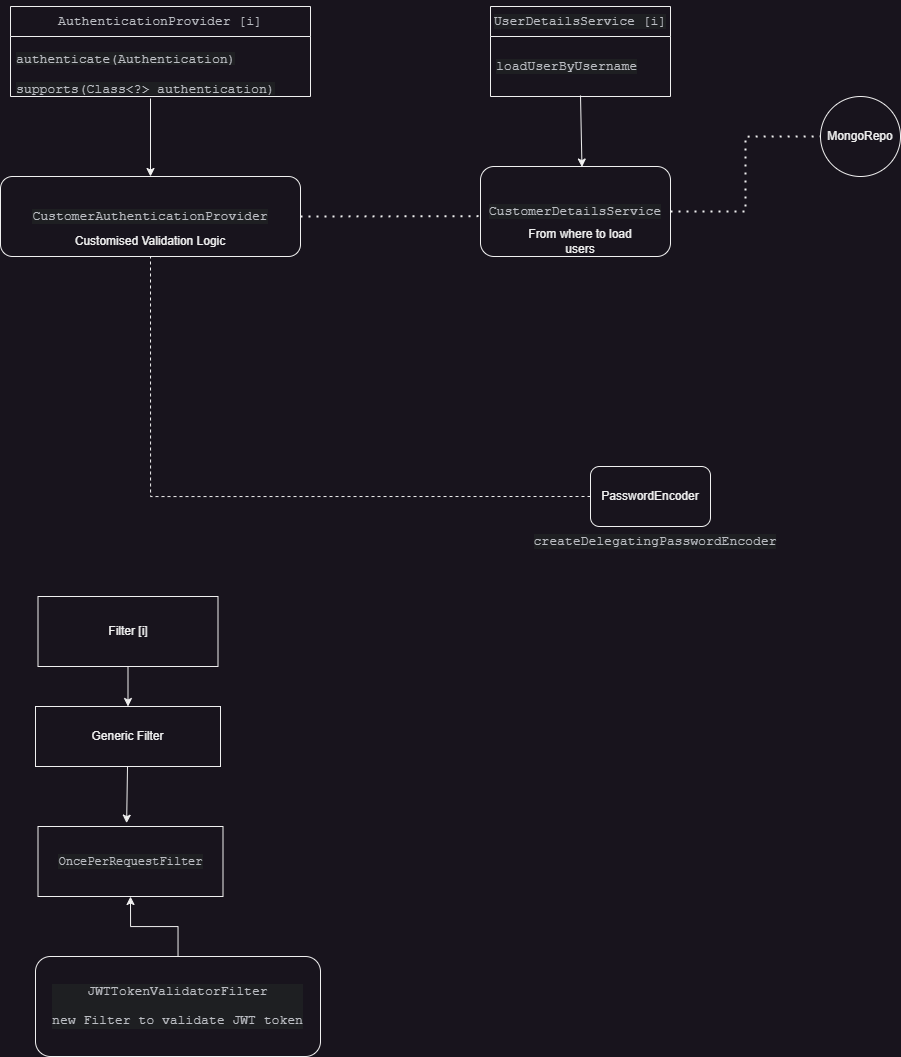

The diagram above was exported from draw.io. Its source (the exported page's mxGraphModel, read from the mxfile embedded in the PNG):
<mxGraphModel dx="2083" dy="1383" grid="1" gridSize="10" guides="1" tooltips="1" connect="1" arrows="1" fold="1" page="1" pageScale="1" pageWidth="850" pageHeight="1100" math="0" shadow="0">
  <root>
    <mxCell id="0" />
    <mxCell id="1" parent="0" />
    <mxCell id="CEF8BtnaU3x2C7WkTccG-1" value="PasswordEncoder" style="rounded=1;whiteSpace=wrap;html=1;" vertex="1" parent="1">
      <mxGeometry x="600" y="490" width="120" height="60" as="geometry" />
    </mxCell>
    <mxCell id="CEF8BtnaU3x2C7WkTccG-2" value="&lt;div style=&quot;background-color:#1e1f22;color:#bcbec4&quot;&gt;&lt;pre style=&quot;font-family:'JetBrains Mono',monospace;font-size:9.8pt;&quot;&gt;createDelegatingPasswordEncoder&lt;/pre&gt;&lt;/div&gt;" style="text;html=1;strokeColor=none;fillColor=none;align=center;verticalAlign=middle;whiteSpace=wrap;rounded=0;" vertex="1" parent="1">
      <mxGeometry x="600" y="550" width="130" height="30" as="geometry" />
    </mxCell>
    <mxCell id="CEF8BtnaU3x2C7WkTccG-4" value="&lt;pre style=&quot;color: rgb(188, 190, 196); font-family: &amp;quot;JetBrains Mono&amp;quot;, monospace; font-size: 9.8pt;&quot;&gt;AuthenticationProvider [i]&lt;/pre&gt;" style="swimlane;fontStyle=0;childLayout=stackLayout;horizontal=1;startSize=30;horizontalStack=0;resizeParent=1;resizeParentMax=0;resizeLast=0;collapsible=1;marginBottom=0;whiteSpace=wrap;html=1;" vertex="1" parent="1">
      <mxGeometry x="20" y="30" width="300" height="90" as="geometry" />
    </mxCell>
    <mxCell id="CEF8BtnaU3x2C7WkTccG-5" value="&lt;pre style=&quot;color: rgb(188, 190, 196); text-align: center; font-family: &amp;quot;JetBrains Mono&amp;quot;, monospace; font-size: 9.8pt;&quot;&gt;&lt;div style=&quot;background-color: rgb(30, 31, 34);&quot;&gt;&lt;pre style=&quot;font-family:'JetBrains Mono',monospace;font-size:9.8pt;&quot;&gt;authenticate(Authentication)&lt;/pre&gt;&lt;/div&gt;&lt;/pre&gt;" style="text;strokeColor=none;fillColor=none;align=left;verticalAlign=middle;spacingLeft=4;spacingRight=4;overflow=hidden;points=[[0,0.5],[1,0.5]];portConstraint=eastwest;rotatable=0;whiteSpace=wrap;html=1;" vertex="1" parent="CEF8BtnaU3x2C7WkTccG-4">
      <mxGeometry y="30" width="300" height="30" as="geometry" />
    </mxCell>
    <mxCell id="CEF8BtnaU3x2C7WkTccG-6" value="&lt;pre style=&quot;color: rgb(188, 190, 196); text-align: center; font-family: &amp;quot;JetBrains Mono&amp;quot;, monospace; font-size: 9.8pt;&quot;&gt;&lt;div style=&quot;background-color: rgb(30, 31, 34);&quot;&gt;&lt;pre style=&quot;font-family:'JetBrains Mono',monospace;font-size:9.8pt;&quot;&gt;supports(Class&amp;lt;?&amp;gt; authentication)&lt;/pre&gt;&lt;/div&gt;&lt;/pre&gt;" style="text;strokeColor=none;fillColor=none;align=left;verticalAlign=middle;spacingLeft=4;spacingRight=4;overflow=hidden;points=[[0,0.5],[1,0.5]];portConstraint=eastwest;rotatable=0;whiteSpace=wrap;html=1;" vertex="1" parent="CEF8BtnaU3x2C7WkTccG-4">
      <mxGeometry y="60" width="300" height="30" as="geometry" />
    </mxCell>
    <mxCell id="CEF8BtnaU3x2C7WkTccG-9" value="&lt;div style=&quot;background-color:#1e1f22;color:#bcbec4&quot;&gt;&lt;pre style=&quot;font-family:'JetBrains Mono',monospace;font-size:9.8pt;&quot;&gt;CustomerAuthenticationProvider&lt;/pre&gt;&lt;/div&gt;" style="rounded=1;whiteSpace=wrap;html=1;" vertex="1" parent="1">
      <mxGeometry x="10" y="200" width="300" height="80" as="geometry" />
    </mxCell>
    <mxCell id="CEF8BtnaU3x2C7WkTccG-10" value="" style="endArrow=classic;html=1;rounded=0;entryX=0.5;entryY=0;entryDx=0;entryDy=0;" edge="1" parent="1" target="CEF8BtnaU3x2C7WkTccG-9">
      <mxGeometry width="50" height="50" relative="1" as="geometry">
        <mxPoint x="160" y="122" as="sourcePoint" />
        <mxPoint x="400" y="330" as="targetPoint" />
      </mxGeometry>
    </mxCell>
    <mxCell id="CEF8BtnaU3x2C7WkTccG-11" value="Customised Validation Logic" style="text;html=1;strokeColor=none;fillColor=none;align=center;verticalAlign=middle;whiteSpace=wrap;rounded=0;" vertex="1" parent="1">
      <mxGeometry x="45" y="250" width="230" height="30" as="geometry" />
    </mxCell>
    <mxCell id="CEF8BtnaU3x2C7WkTccG-12" value="" style="endArrow=none;dashed=1;html=1;rounded=0;entryX=0.5;entryY=1;entryDx=0;entryDy=0;exitX=0;exitY=0.5;exitDx=0;exitDy=0;edgeStyle=orthogonalEdgeStyle;" edge="1" parent="1" source="CEF8BtnaU3x2C7WkTccG-1" target="CEF8BtnaU3x2C7WkTccG-11">
      <mxGeometry width="50" height="50" relative="1" as="geometry">
        <mxPoint x="350" y="380" as="sourcePoint" />
        <mxPoint x="400" y="330" as="targetPoint" />
      </mxGeometry>
    </mxCell>
    <mxCell id="CEF8BtnaU3x2C7WkTccG-13" value="&lt;div style=&quot;background-color:#1e1f22;color:#bcbec4&quot;&gt;&lt;pre style=&quot;font-family:'JetBrains Mono',monospace;font-size:9.8pt;&quot;&gt;UserDetailsService [i]&lt;/pre&gt;&lt;/div&gt;" style="swimlane;fontStyle=0;childLayout=stackLayout;horizontal=1;startSize=30;horizontalStack=0;resizeParent=1;resizeParentMax=0;resizeLast=0;collapsible=1;marginBottom=0;whiteSpace=wrap;html=1;" vertex="1" parent="1">
      <mxGeometry x="500" y="30" width="180" height="90" as="geometry" />
    </mxCell>
    <mxCell id="CEF8BtnaU3x2C7WkTccG-14" value="&lt;div style=&quot;background-color:#1e1f22;color:#bcbec4&quot;&gt;&lt;pre style=&quot;font-family:'JetBrains Mono',monospace;font-size:9.8pt;&quot;&gt;loadUserByUsername&lt;/pre&gt;&lt;/div&gt;" style="text;strokeColor=none;fillColor=none;align=left;verticalAlign=middle;spacingLeft=4;spacingRight=4;overflow=hidden;points=[[0,0.5],[1,0.5]];portConstraint=eastwest;rotatable=0;whiteSpace=wrap;html=1;" vertex="1" parent="CEF8BtnaU3x2C7WkTccG-13">
      <mxGeometry y="30" width="180" height="60" as="geometry" />
    </mxCell>
    <mxCell id="CEF8BtnaU3x2C7WkTccG-17" value="&lt;div style=&quot;background-color:#1e1f22;color:#bcbec4&quot;&gt;&lt;pre style=&quot;font-family:'JetBrains Mono',monospace;font-size:9.8pt;&quot;&gt;CustomerDetailsService&lt;/pre&gt;&lt;/div&gt;" style="rounded=1;whiteSpace=wrap;html=1;" vertex="1" parent="1">
      <mxGeometry x="490" y="190" width="190" height="90" as="geometry" />
    </mxCell>
    <mxCell id="CEF8BtnaU3x2C7WkTccG-18" value="" style="endArrow=none;dashed=1;html=1;dashPattern=1 3;strokeWidth=2;rounded=0;exitX=1;exitY=0.5;exitDx=0;exitDy=0;entryX=-0.005;entryY=0.552;entryDx=0;entryDy=0;entryPerimeter=0;" edge="1" parent="1" source="CEF8BtnaU3x2C7WkTccG-9" target="CEF8BtnaU3x2C7WkTccG-17">
      <mxGeometry width="50" height="50" relative="1" as="geometry">
        <mxPoint x="350" y="380" as="sourcePoint" />
        <mxPoint x="400" y="330" as="targetPoint" />
      </mxGeometry>
    </mxCell>
    <mxCell id="CEF8BtnaU3x2C7WkTccG-19" value="" style="endArrow=classic;html=1;rounded=0;entryX=0.534;entryY=0.006;entryDx=0;entryDy=0;entryPerimeter=0;" edge="1" parent="1" target="CEF8BtnaU3x2C7WkTccG-17">
      <mxGeometry width="50" height="50" relative="1" as="geometry">
        <mxPoint x="590" y="119" as="sourcePoint" />
        <mxPoint x="584.64" y="190" as="targetPoint" />
      </mxGeometry>
    </mxCell>
    <mxCell id="CEF8BtnaU3x2C7WkTccG-20" value="From where to load users" style="text;html=1;strokeColor=none;fillColor=none;align=center;verticalAlign=middle;whiteSpace=wrap;rounded=0;" vertex="1" parent="1">
      <mxGeometry x="530" y="250" width="120" height="30" as="geometry" />
    </mxCell>
    <mxCell id="CEF8BtnaU3x2C7WkTccG-21" value="MongoRepo" style="ellipse;whiteSpace=wrap;html=1;aspect=fixed;" vertex="1" parent="1">
      <mxGeometry x="830" y="120" width="80" height="80" as="geometry" />
    </mxCell>
    <mxCell id="CEF8BtnaU3x2C7WkTccG-22" value="" style="endArrow=none;dashed=1;html=1;dashPattern=1 3;strokeWidth=2;rounded=0;exitX=1;exitY=0.5;exitDx=0;exitDy=0;entryX=0;entryY=0.5;entryDx=0;entryDy=0;edgeStyle=orthogonalEdgeStyle;" edge="1" parent="1" source="CEF8BtnaU3x2C7WkTccG-17" target="CEF8BtnaU3x2C7WkTccG-21">
      <mxGeometry width="50" height="50" relative="1" as="geometry">
        <mxPoint x="570" y="380" as="sourcePoint" />
        <mxPoint x="620" y="330" as="targetPoint" />
      </mxGeometry>
    </mxCell>
    <mxCell id="CEF8BtnaU3x2C7WkTccG-23" value="&lt;div style=&quot;background-color: rgb(30, 31, 34);&quot;&gt;&lt;pre style=&quot;&quot;&gt;&lt;font face=&quot;JetBrains Mono, monospace&quot; color=&quot;#bcbec4&quot;&gt;OncePerRequestFilter&lt;span style=&quot;font-size: 9.8pt;&quot;&gt;&lt;br&gt;&lt;/span&gt;&lt;/font&gt;&lt;/pre&gt;&lt;/div&gt;" style="whiteSpace=wrap;html=1;" vertex="1" parent="1">
      <mxGeometry x="47.5" y="850" width="185" height="70" as="geometry" />
    </mxCell>
    <mxCell id="CEF8BtnaU3x2C7WkTccG-24" value="Generic Filter" style="whiteSpace=wrap;html=1;" vertex="1" parent="1">
      <mxGeometry x="45" y="730" width="185" height="60" as="geometry" />
    </mxCell>
    <mxCell id="CEF8BtnaU3x2C7WkTccG-27" style="rounded=0;orthogonalLoop=1;jettySize=auto;html=1;entryX=0.5;entryY=0;entryDx=0;entryDy=0;" edge="1" parent="1" source="CEF8BtnaU3x2C7WkTccG-25" target="CEF8BtnaU3x2C7WkTccG-24">
      <mxGeometry relative="1" as="geometry" />
    </mxCell>
    <mxCell id="CEF8BtnaU3x2C7WkTccG-25" value="Filter [i]" style="whiteSpace=wrap;html=1;" vertex="1" parent="1">
      <mxGeometry x="47.5" y="620" width="180" height="70" as="geometry" />
    </mxCell>
    <mxCell id="CEF8BtnaU3x2C7WkTccG-28" style="rounded=0;orthogonalLoop=1;jettySize=auto;html=1;entryX=0.479;entryY=-0.048;entryDx=0;entryDy=0;entryPerimeter=0;" edge="1" parent="1" source="CEF8BtnaU3x2C7WkTccG-24" target="CEF8BtnaU3x2C7WkTccG-23">
      <mxGeometry relative="1" as="geometry" />
    </mxCell>
    <mxCell id="CEF8BtnaU3x2C7WkTccG-30" style="edgeStyle=orthogonalEdgeStyle;rounded=0;orthogonalLoop=1;jettySize=auto;html=1;entryX=0.5;entryY=1;entryDx=0;entryDy=0;" edge="1" parent="1" source="CEF8BtnaU3x2C7WkTccG-29" target="CEF8BtnaU3x2C7WkTccG-23">
      <mxGeometry relative="1" as="geometry" />
    </mxCell>
    <mxCell id="CEF8BtnaU3x2C7WkTccG-29" value="&lt;div style=&quot;background-color:#1e1f22;color:#bcbec4&quot;&gt;&lt;pre style=&quot;font-family:'JetBrains Mono',monospace;font-size:9.8pt;&quot;&gt;JWTTokenValidatorFilter&lt;/pre&gt;&lt;pre style=&quot;font-family:'JetBrains Mono',monospace;font-size:9.8pt;&quot;&gt;new Filter to validate JWT token&lt;/pre&gt;&lt;/div&gt;" style="rounded=1;whiteSpace=wrap;html=1;" vertex="1" parent="1">
      <mxGeometry x="45" y="980" width="285" height="100" as="geometry" />
    </mxCell>
  </root>
</mxGraphModel>